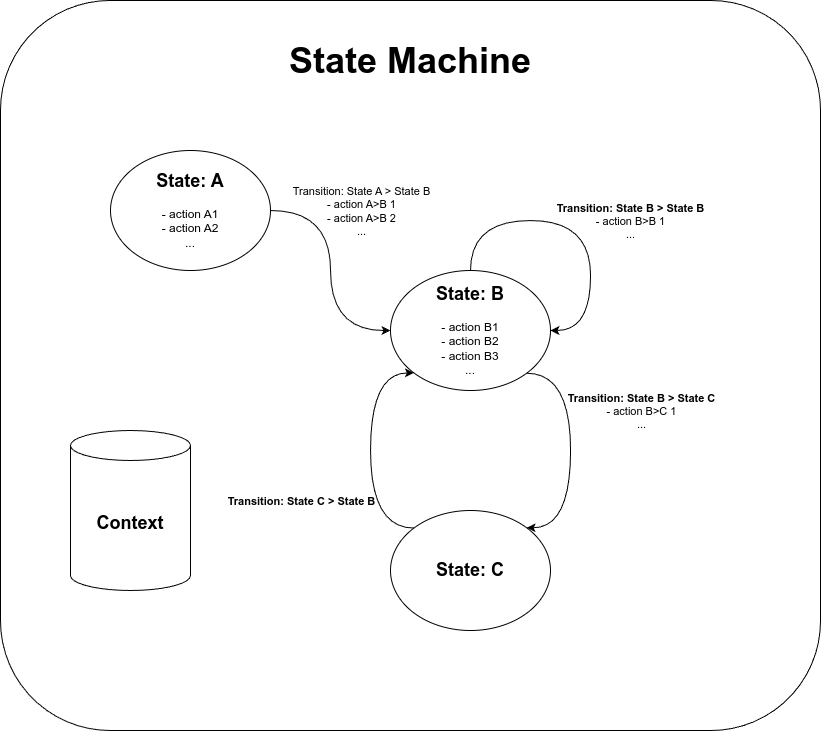

The diagram above was exported from draw.io. Its source (the exported page's mxGraphModel, read from the mxfile embedded in the PNG):
<mxGraphModel dx="2087" dy="1333" grid="1" gridSize="10" guides="1" tooltips="1" connect="1" arrows="1" fold="1" page="0" pageScale="1" pageWidth="850" pageHeight="1100" math="0" shadow="0">
  <root>
    <mxCell id="0" />
    <mxCell id="1" parent="0" />
    <mxCell id="epQkn9kzHVfSf1uhl_pm-20" value="&lt;h1&gt;&lt;font style=&quot;font-size: 36px;&quot;&gt;&lt;b style=&quot;&quot;&gt;State Machine&lt;/b&gt;&lt;/font&gt;&lt;/h1&gt;" style="rounded=1;whiteSpace=wrap;html=1;align=center;verticalAlign=top;spacingTop=16;" vertex="1" parent="1">
      <mxGeometry x="-190" y="-30" width="820" height="730" as="geometry" />
    </mxCell>
    <mxCell id="epQkn9kzHVfSf1uhl_pm-4" value="&lt;b&gt;&lt;font style=&quot;font-size: 18px;&quot;&gt;State: A&lt;/font&gt;&lt;/b&gt;&lt;div&gt;&lt;br&gt;&lt;div&gt;- action A1&lt;/div&gt;&lt;div&gt;- action A2&lt;/div&gt;&lt;div&gt;...&lt;/div&gt;&lt;/div&gt;" style="ellipse;whiteSpace=wrap;html=1;align=center;" vertex="1" parent="1">
      <mxGeometry x="-80" y="120" width="160" height="120" as="geometry" />
    </mxCell>
    <mxCell id="epQkn9kzHVfSf1uhl_pm-12" style="edgeStyle=orthogonalEdgeStyle;rounded=0;orthogonalLoop=1;jettySize=auto;html=1;exitX=0;exitY=0;exitDx=0;exitDy=0;entryX=0;entryY=1;entryDx=0;entryDy=0;curved=1;" edge="1" parent="1" source="epQkn9kzHVfSf1uhl_pm-5" target="epQkn9kzHVfSf1uhl_pm-6">
      <mxGeometry relative="1" as="geometry">
        <Array as="points">
          <mxPoint x="180" y="498" />
          <mxPoint x="180" y="342" />
        </Array>
      </mxGeometry>
    </mxCell>
    <mxCell id="epQkn9kzHVfSf1uhl_pm-16" value="&lt;b&gt;Transition: State C &amp;gt; State B&lt;/b&gt;" style="edgeLabel;html=1;align=center;verticalAlign=middle;resizable=0;points=[];labelBackgroundColor=none;" vertex="1" connectable="0" parent="epQkn9kzHVfSf1uhl_pm-12">
      <mxGeometry x="0.0358" y="-2" relative="1" as="geometry">
        <mxPoint x="-72" y="54" as="offset" />
      </mxGeometry>
    </mxCell>
    <mxCell id="epQkn9kzHVfSf1uhl_pm-5" value="&lt;b&gt;&lt;font style=&quot;font-size: 18px;&quot;&gt;State: C&lt;/font&gt;&lt;/b&gt;" style="ellipse;whiteSpace=wrap;html=1;align=center;" vertex="1" parent="1">
      <mxGeometry x="200" y="480" width="160" height="120" as="geometry" />
    </mxCell>
    <mxCell id="epQkn9kzHVfSf1uhl_pm-11" style="edgeStyle=orthogonalEdgeStyle;rounded=0;orthogonalLoop=1;jettySize=auto;html=1;exitX=1;exitY=1;exitDx=0;exitDy=0;entryX=1;entryY=0;entryDx=0;entryDy=0;curved=1;" edge="1" parent="1" source="epQkn9kzHVfSf1uhl_pm-6" target="epQkn9kzHVfSf1uhl_pm-5">
      <mxGeometry relative="1" as="geometry">
        <Array as="points">
          <mxPoint x="380" y="342" />
          <mxPoint x="380" y="498" />
        </Array>
      </mxGeometry>
    </mxCell>
    <mxCell id="epQkn9kzHVfSf1uhl_pm-14" value="&lt;b&gt;Transition: State B &amp;gt; State C&lt;/b&gt;&lt;div&gt;- action B&amp;gt;C 1&lt;/div&gt;&lt;div&gt;...&lt;/div&gt;" style="edgeLabel;html=1;align=center;verticalAlign=middle;resizable=0;points=[];labelBackgroundColor=none;" vertex="1" connectable="0" parent="epQkn9kzHVfSf1uhl_pm-11">
      <mxGeometry x="0.0193" y="-2" relative="1" as="geometry">
        <mxPoint x="72" y="-42" as="offset" />
      </mxGeometry>
    </mxCell>
    <mxCell id="epQkn9kzHVfSf1uhl_pm-6" value="&lt;b&gt;&lt;font style=&quot;font-size: 18px;&quot;&gt;State: B&lt;/font&gt;&lt;/b&gt;&lt;div&gt;&lt;br&gt;&lt;div&gt;- action B1&lt;/div&gt;&lt;div&gt;- action B2&lt;/div&gt;&lt;div&gt;- action B3&lt;/div&gt;&lt;div&gt;...&lt;/div&gt;&lt;/div&gt;" style="ellipse;whiteSpace=wrap;html=1;align=center;" vertex="1" parent="1">
      <mxGeometry x="200" y="240" width="160" height="120" as="geometry" />
    </mxCell>
    <mxCell id="epQkn9kzHVfSf1uhl_pm-7" style="edgeStyle=orthogonalEdgeStyle;rounded=0;orthogonalLoop=1;jettySize=auto;html=1;curved=1;exitX=1;exitY=0.5;exitDx=0;exitDy=0;" edge="1" parent="1" source="epQkn9kzHVfSf1uhl_pm-4" target="epQkn9kzHVfSf1uhl_pm-6">
      <mxGeometry relative="1" as="geometry" />
    </mxCell>
    <mxCell id="epQkn9kzHVfSf1uhl_pm-13" value="Transition: State A &amp;gt; State B&lt;div&gt;- action A&amp;gt;B 1&lt;/div&gt;&lt;div&gt;- action A&amp;gt;B 2&lt;/div&gt;&lt;div&gt;...&lt;/div&gt;" style="edgeLabel;html=1;align=center;verticalAlign=middle;resizable=0;points=[];backgroundOutline=0;imageAspect=1;labelBackgroundColor=none;" vertex="1" connectable="0" parent="epQkn9kzHVfSf1uhl_pm-7">
      <mxGeometry x="-0.7986" y="-1" relative="1" as="geometry">
        <mxPoint x="66" y="-1" as="offset" />
      </mxGeometry>
    </mxCell>
    <mxCell id="epQkn9kzHVfSf1uhl_pm-17" style="edgeStyle=orthogonalEdgeStyle;rounded=0;orthogonalLoop=1;jettySize=auto;html=1;exitX=0.5;exitY=0;exitDx=0;exitDy=0;entryX=1;entryY=0.5;entryDx=0;entryDy=0;curved=1;" edge="1" parent="1" source="epQkn9kzHVfSf1uhl_pm-6" target="epQkn9kzHVfSf1uhl_pm-6">
      <mxGeometry relative="1" as="geometry">
        <Array as="points">
          <mxPoint x="280" y="190" />
          <mxPoint x="400" y="190" />
          <mxPoint x="400" y="300" />
        </Array>
      </mxGeometry>
    </mxCell>
    <mxCell id="epQkn9kzHVfSf1uhl_pm-18" value="&lt;b&gt;Transition: State B &amp;gt; State B&lt;/b&gt;&lt;div&gt;- action B&amp;gt;B 1&lt;/div&gt;&lt;div&gt;...&lt;/div&gt;" style="edgeLabel;html=1;align=center;verticalAlign=middle;resizable=0;points=[];labelBackgroundColor=none;" vertex="1" connectable="0" parent="epQkn9kzHVfSf1uhl_pm-17">
      <mxGeometry x="-0.0937" y="-10" relative="1" as="geometry">
        <mxPoint x="65" y="-10" as="offset" />
      </mxGeometry>
    </mxCell>
    <mxCell id="epQkn9kzHVfSf1uhl_pm-19" value="&lt;font style=&quot;font-size: 18px;&quot;&gt;&lt;b&gt;Context&lt;/b&gt;&lt;/font&gt;" style="shape=cylinder3;whiteSpace=wrap;html=1;boundedLbl=1;backgroundOutline=1;size=15;" vertex="1" parent="1">
      <mxGeometry x="-120" y="400" width="120" height="160" as="geometry" />
    </mxCell>
  </root>
</mxGraphModel>